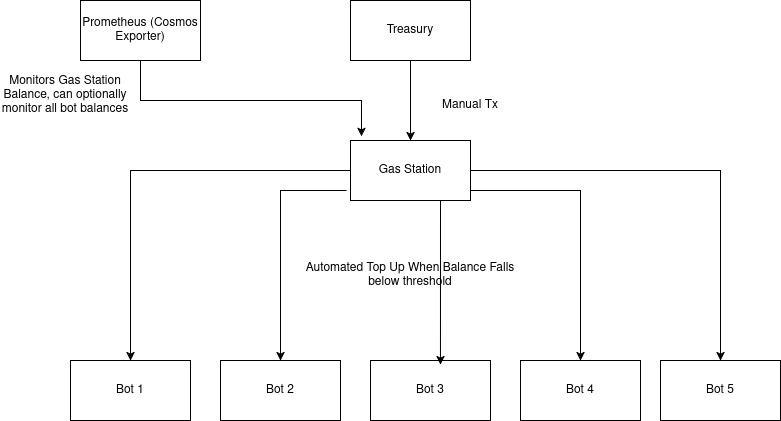

The diagram above was exported from draw.io. Its source (the exported page's mxGraphModel, read from the mxfile embedded in the PNG):
<mxGraphModel dx="1434" dy="922" grid="1" gridSize="10" guides="1" tooltips="1" connect="1" arrows="1" fold="1" page="1" pageScale="1" pageWidth="827" pageHeight="1169" math="0" shadow="0">
  <root>
    <mxCell id="0" />
    <mxCell id="1" parent="0" />
    <mxCell id="ofox94kifGJCWSdrE08L-12" style="edgeStyle=orthogonalEdgeStyle;rounded=0;orthogonalLoop=1;jettySize=auto;html=1;exitX=0;exitY=0.5;exitDx=0;exitDy=0;" edge="1" parent="1" source="ofox94kifGJCWSdrE08L-1" target="ofox94kifGJCWSdrE08L-3">
      <mxGeometry relative="1" as="geometry">
        <mxPoint x="380" y="340" as="sourcePoint" />
      </mxGeometry>
    </mxCell>
    <mxCell id="ofox94kifGJCWSdrE08L-16" style="edgeStyle=orthogonalEdgeStyle;rounded=0;orthogonalLoop=1;jettySize=auto;html=1;exitX=1;exitY=0.5;exitDx=0;exitDy=0;" edge="1" parent="1" source="ofox94kifGJCWSdrE08L-1" target="ofox94kifGJCWSdrE08L-7">
      <mxGeometry relative="1" as="geometry">
        <Array as="points">
          <mxPoint x="480" y="270" />
          <mxPoint x="590" y="270" />
        </Array>
      </mxGeometry>
    </mxCell>
    <mxCell id="ofox94kifGJCWSdrE08L-19" style="edgeStyle=orthogonalEdgeStyle;rounded=0;orthogonalLoop=1;jettySize=auto;html=1;exitX=1;exitY=0.5;exitDx=0;exitDy=0;entryX=0.5;entryY=0;entryDx=0;entryDy=0;" edge="1" parent="1" source="ofox94kifGJCWSdrE08L-1" target="ofox94kifGJCWSdrE08L-8">
      <mxGeometry relative="1" as="geometry" />
    </mxCell>
    <mxCell id="ofox94kifGJCWSdrE08L-1" value="Gas Station" style="rounded=0;whiteSpace=wrap;html=1;" vertex="1" parent="1">
      <mxGeometry x="360" y="220" width="120" height="60" as="geometry" />
    </mxCell>
    <mxCell id="ofox94kifGJCWSdrE08L-2" value="Treasury" style="rounded=0;whiteSpace=wrap;html=1;" vertex="1" parent="1">
      <mxGeometry x="360" y="80" width="120" height="60" as="geometry" />
    </mxCell>
    <mxCell id="ofox94kifGJCWSdrE08L-3" value="Bot 1" style="rounded=0;whiteSpace=wrap;html=1;" vertex="1" parent="1">
      <mxGeometry x="80" y="440" width="120" height="60" as="geometry" />
    </mxCell>
    <mxCell id="ofox94kifGJCWSdrE08L-5" value="Bot 2" style="rounded=0;whiteSpace=wrap;html=1;" vertex="1" parent="1">
      <mxGeometry x="230" y="440" width="120" height="60" as="geometry" />
    </mxCell>
    <mxCell id="ofox94kifGJCWSdrE08L-6" value="Bot 3" style="rounded=0;whiteSpace=wrap;html=1;" vertex="1" parent="1">
      <mxGeometry x="380" y="440" width="120" height="60" as="geometry" />
    </mxCell>
    <mxCell id="ofox94kifGJCWSdrE08L-7" value="Bot 4" style="rounded=0;whiteSpace=wrap;html=1;" vertex="1" parent="1">
      <mxGeometry x="530" y="440" width="120" height="60" as="geometry" />
    </mxCell>
    <mxCell id="ofox94kifGJCWSdrE08L-8" value="Bot 5" style="rounded=0;whiteSpace=wrap;html=1;" vertex="1" parent="1">
      <mxGeometry x="670" y="440" width="120" height="60" as="geometry" />
    </mxCell>
    <mxCell id="ofox94kifGJCWSdrE08L-10" value="" style="endArrow=classic;html=1;rounded=0;entryX=0.5;entryY=0;entryDx=0;entryDy=0;exitX=0.5;exitY=1;exitDx=0;exitDy=0;" edge="1" parent="1" source="ofox94kifGJCWSdrE08L-2" target="ofox94kifGJCWSdrE08L-1">
      <mxGeometry width="50" height="50" relative="1" as="geometry">
        <mxPoint x="380" y="150" as="sourcePoint" />
        <mxPoint x="440" y="450" as="targetPoint" />
      </mxGeometry>
    </mxCell>
    <mxCell id="ofox94kifGJCWSdrE08L-14" style="edgeStyle=orthogonalEdgeStyle;rounded=0;orthogonalLoop=1;jettySize=auto;html=1;exitX=0.75;exitY=1;exitDx=0;exitDy=0;entryX=0.583;entryY=0.067;entryDx=0;entryDy=0;entryPerimeter=0;" edge="1" parent="1" source="ofox94kifGJCWSdrE08L-1" target="ofox94kifGJCWSdrE08L-6">
      <mxGeometry relative="1" as="geometry" />
    </mxCell>
    <mxCell id="ofox94kifGJCWSdrE08L-22" value="" style="endArrow=classic;html=1;rounded=0;entryX=0.5;entryY=0;entryDx=0;entryDy=0;" edge="1" parent="1" target="ofox94kifGJCWSdrE08L-5">
      <mxGeometry width="50" height="50" relative="1" as="geometry">
        <mxPoint x="356" y="270" as="sourcePoint" />
        <mxPoint x="380" y="290" as="targetPoint" />
        <Array as="points">
          <mxPoint x="290" y="270" />
        </Array>
      </mxGeometry>
    </mxCell>
    <mxCell id="ofox94kifGJCWSdrE08L-23" value="Manual Tx" style="text;html=1;align=center;verticalAlign=middle;whiteSpace=wrap;rounded=0;" vertex="1" parent="1">
      <mxGeometry x="450" y="170" width="60" height="30" as="geometry" />
    </mxCell>
    <mxCell id="ofox94kifGJCWSdrE08L-24" value="Automated Top Up When Balance Falls below threshold " style="text;html=1;align=center;verticalAlign=middle;whiteSpace=wrap;rounded=0;" vertex="1" parent="1">
      <mxGeometry x="300" y="340" width="240" height="30" as="geometry" />
    </mxCell>
    <mxCell id="ofox94kifGJCWSdrE08L-25" value="Prometheus (Cosmos Exporter)" style="rounded=0;whiteSpace=wrap;html=1;" vertex="1" parent="1">
      <mxGeometry x="90" y="80" width="120" height="60" as="geometry" />
    </mxCell>
    <mxCell id="ofox94kifGJCWSdrE08L-27" style="edgeStyle=orthogonalEdgeStyle;rounded=0;orthogonalLoop=1;jettySize=auto;html=1;exitX=0.5;exitY=1;exitDx=0;exitDy=0;entryX=0.092;entryY=-0.067;entryDx=0;entryDy=0;entryPerimeter=0;" edge="1" parent="1" source="ofox94kifGJCWSdrE08L-25" target="ofox94kifGJCWSdrE08L-1">
      <mxGeometry relative="1" as="geometry" />
    </mxCell>
    <mxCell id="ofox94kifGJCWSdrE08L-28" value="Monitors Gas Station Balance, can optionally monitor all bot balances" style="text;html=1;align=center;verticalAlign=middle;whiteSpace=wrap;rounded=0;" vertex="1" parent="1">
      <mxGeometry x="10" y="160" width="130" height="30" as="geometry" />
    </mxCell>
  </root>
</mxGraphModel>